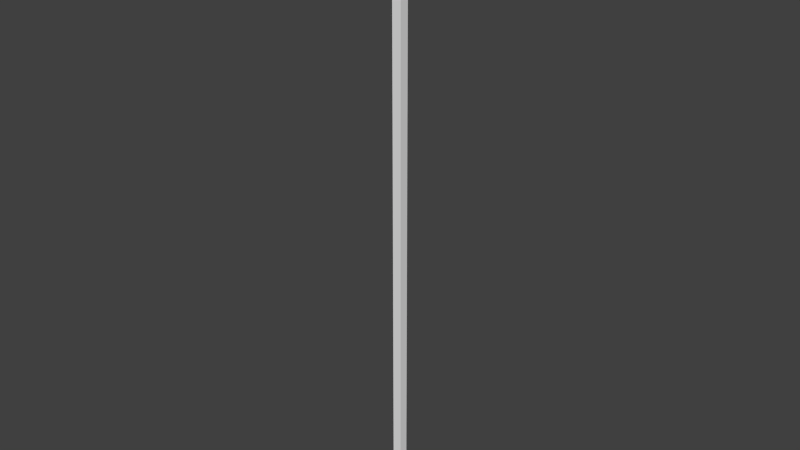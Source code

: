 # Source: simpleArrow.blend  (saved by Blender 2.73.0; exported with 4.5.12 LTS)
import bpy
from mathutils import Matrix  # noqa: F401  (used for matrix-valued properties, if any)

bpy.ops.wm.read_factory_settings(use_empty=True)
scene = bpy.context.scene
scene.name = 'Scene'

# ---- collections
col_collection_1 = bpy.data.collections.new('Collection 1'); scene.collection.children.link(col_collection_1)

# ---- materials (node trees are filled in below, after node groups)
mat_material = bpy.data.materials.new('Material')
mat_material.alpha_threshold = 0.0
mat_material.use_transparent_shadow = False
mat_material.roughness = 0.5
mat_material.line_color = (0.0, 0.0, 0.0, 1.0)

# ---- material node trees

# ---- world
world_world = bpy.data.worlds.new('World'); scene.world = world_world
world_world.color = (0.05088, 0.05088, 0.05088)
world_world.use_sun_shadow = False
world_world.sun_shadow_jitter_overblur = 0.0
world_world.cycles.sampling_method = 'MANUAL'
world_world.cycles.sample_map_resolution = 256

# ---- meshes
me_cube = bpy.data.meshes.new('Cube')
me_cube.from_pydata([(1.0, 1.0, 0.04043), (1.0, -1.0, 0.04043), (-1.0, -1.0, 0.04043), (-1.0, 1.0, 0.04043), (1.0, 1.0, 1.299), (1.0, -1.0, 1.299), (-1.0, -1.0, 1.299), (-1.0, 1.0, 1.299), (2.081, 2.081, 1.303), (2.081, -2.081, 1.303), (-2.081, -2.081, 1.303), (-2.081, 2.081, 1.303), (-2.384e-07, -2.384e-07, 1.349), (-1.192e-07, -3.365, 0.0), (0.0, 3.365, 0.0)], [], [(7, 6, 10, 11), (0, 4, 5, 1), (1, 5, 6, 2), (2, 6, 7, 3), (4, 0, 3, 7), (1, 2, 13), (6, 5, 9, 10), (4, 7, 11, 8), (5, 4, 8, 9), (0, 1, 13, 14), (3, 0, 14), (2, 3, 14, 13), (11, 10, 12), (10, 9, 12), (8, 11, 12), (9, 8, 12)])
me_cube.materials.append(mat_material)
me_cube.use_remesh_preserve_volume = False
me_cube.use_remesh_preserve_attributes = False
me_cube.use_mirror_vertex_groups = False
me_cube.update()

# ---- objects
ob_cube = bpy.data.objects.new('Cube', me_cube)

# ---- transforms, parenting, visibility, modifiers, constraints
ob_cube.location = (0.0, 0.0, 0.0)
ob_cube.scale = (0.01, 0.01, 1.0)
ob_cube.lock_rotations_4d = False
ob_cube.empty_display_type = 'ARROWS'
ob_cube.lineart.crease_threshold = 0.0

# ---- collection membership
col_collection_1.objects.link(ob_cube)

# ---- scene / render settings (as saved in the file)
scene.frame_start = 1; scene.frame_end = 250; scene.frame_set(1)
scene.render.engine = 'BLENDER_EEVEE_NEXT'
scene.render.resolution_percentage = 50
scene.render.dither_intensity = 0.0
scene.cycles.use_denoising = False
scene.cycles.samples = 10
scene.cycles.sampling_pattern = 'TABULATED_SOBOL'
scene.cycles.light_sampling_threshold = 0.0
scene.cycles.use_adaptive_sampling = False
scene.cycles.use_light_tree = False
scene.cycles.blur_glossy = 0.0
scene.cycles.pixel_filter_type = 'GAUSSIAN'
scene.cycles.sample_clamp_indirect = 0.0
scene.view_settings.view_transform = 'Standard'
bpy.context.view_layer.update()

# ---- added for rendering (the .blend has no active camera and no usable light): camera, sun
cam_auto = bpy.data.cameras.new('AutoCamera')
cam_auto.lens = 50.0
cam_auto.sensor_width = 36.0
cam_auto.clip_end = 1000.0
ob_auto_camera = bpy.data.objects.new('AutoCamera', cam_auto)
scene.collection.objects.link(ob_auto_camera)
ob_auto_camera.location = (1.25006, -1.50007, 1.67443)
ob_auto_camera.rotation_euler = (1.09748, -7.21219e-08, 0.694738)
scene.camera = ob_auto_camera
light_auto_sun = bpy.data.lights.new('AutoSun', 'SUN')
light_auto_sun.energy = 3.0
light_auto_sun.angle = 0.0523599
ob_auto_sun = bpy.data.objects.new('AutoSun', light_auto_sun)
scene.collection.objects.link(ob_auto_sun)
ob_auto_sun.rotation_euler = (0.872665, 0.174533, 0.523599)
bpy.context.view_layer.update()
